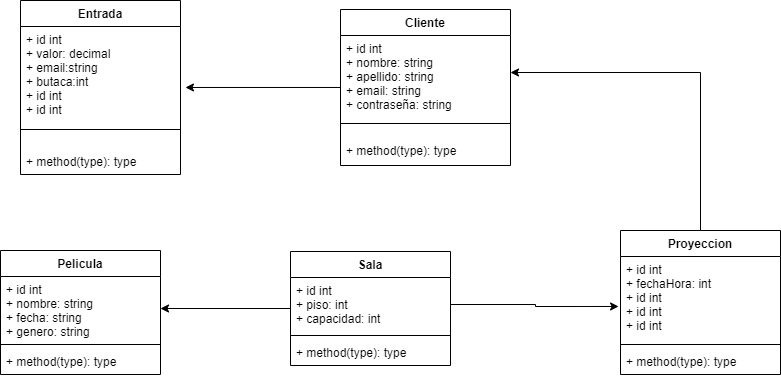

The diagram above was exported from draw.io. Its source (the exported page's mxGraphModel, read from the mxfile embedded in the PNG):
<mxGraphModel dx="1204" dy="593" grid="1" gridSize="10" guides="1" tooltips="1" connect="1" arrows="1" fold="1" page="1" pageScale="1" pageWidth="827" pageHeight="1169" math="0" shadow="0">
  <root>
    <mxCell id="0" />
    <mxCell id="1" parent="0" />
    <mxCell id="36" style="edgeStyle=orthogonalEdgeStyle;rounded=0;orthogonalLoop=1;jettySize=auto;html=1;entryX=1.031;entryY=0.726;entryDx=0;entryDy=0;entryPerimeter=0;" edge="1" parent="1" source="11" target="16">
      <mxGeometry relative="1" as="geometry" />
    </mxCell>
    <mxCell id="11" value="Cliente" style="swimlane;fontStyle=1;align=center;verticalAlign=top;childLayout=stackLayout;horizontal=1;startSize=26;horizontalStack=0;resizeParent=1;resizeParentMax=0;resizeLast=0;collapsible=1;marginBottom=0;" parent="1" vertex="1">
      <mxGeometry x="420" y="69" width="170" height="156" as="geometry" />
    </mxCell>
    <mxCell id="12" value="+ id int&#10;+ nombre: string&#10;+ apellido: string&#10;+ email: string&#10;+ contraseña: string" style="text;strokeColor=none;fillColor=none;align=left;verticalAlign=top;spacingLeft=4;spacingRight=4;overflow=hidden;rotatable=0;points=[[0,0.5],[1,0.5]];portConstraint=eastwest;" parent="11" vertex="1">
      <mxGeometry y="26" width="170" height="74" as="geometry" />
    </mxCell>
    <mxCell id="13" value="" style="line;strokeWidth=1;fillColor=none;align=left;verticalAlign=middle;spacingTop=-1;spacingLeft=3;spacingRight=3;rotatable=0;labelPosition=right;points=[];portConstraint=eastwest;" parent="11" vertex="1">
      <mxGeometry y="100" width="170" height="28" as="geometry" />
    </mxCell>
    <mxCell id="14" value="+ method(type): type" style="text;strokeColor=none;fillColor=none;align=left;verticalAlign=top;spacingLeft=4;spacingRight=4;overflow=hidden;rotatable=0;points=[[0,0.5],[1,0.5]];portConstraint=eastwest;" parent="11" vertex="1">
      <mxGeometry y="128" width="170" height="28" as="geometry" />
    </mxCell>
    <mxCell id="15" value="Entrada" style="swimlane;fontStyle=1;align=center;verticalAlign=top;childLayout=stackLayout;horizontal=1;startSize=26;horizontalStack=0;resizeParent=1;resizeParentMax=0;resizeLast=0;collapsible=1;marginBottom=0;" parent="1" vertex="1">
      <mxGeometry x="100" y="60" width="160" height="174" as="geometry" />
    </mxCell>
    <mxCell id="16" value="+ id int&#10;+ valor: decimal&#10;+ email:string&#10;+ butaca:int&#10;+ id int&#10;+ id int" style="text;strokeColor=none;fillColor=none;align=left;verticalAlign=top;spacingLeft=4;spacingRight=4;overflow=hidden;rotatable=0;points=[[0,0.5],[1,0.5]];portConstraint=eastwest;" parent="15" vertex="1">
      <mxGeometry y="26" width="160" height="84" as="geometry" />
    </mxCell>
    <mxCell id="17" value="" style="line;strokeWidth=1;fillColor=none;align=left;verticalAlign=middle;spacingTop=-1;spacingLeft=3;spacingRight=3;rotatable=0;labelPosition=right;points=[];portConstraint=eastwest;" parent="15" vertex="1">
      <mxGeometry y="110" width="160" height="38" as="geometry" />
    </mxCell>
    <mxCell id="18" value="+ method(type): type" style="text;strokeColor=none;fillColor=none;align=left;verticalAlign=top;spacingLeft=4;spacingRight=4;overflow=hidden;rotatable=0;points=[[0,0.5],[1,0.5]];portConstraint=eastwest;" parent="15" vertex="1">
      <mxGeometry y="148" width="160" height="26" as="geometry" />
    </mxCell>
    <mxCell id="31" style="edgeStyle=orthogonalEdgeStyle;rounded=0;orthogonalLoop=1;jettySize=auto;html=1;entryX=1;entryY=0.5;entryDx=0;entryDy=0;" parent="1" source="19" target="28" edge="1">
      <mxGeometry relative="1" as="geometry" />
    </mxCell>
    <mxCell id="19" value="Sala" style="swimlane;fontStyle=1;align=center;verticalAlign=top;childLayout=stackLayout;horizontal=1;startSize=26;horizontalStack=0;resizeParent=1;resizeParentMax=0;resizeLast=0;collapsible=1;marginBottom=0;" parent="1" vertex="1">
      <mxGeometry x="370" y="311" width="160" height="114" as="geometry" />
    </mxCell>
    <mxCell id="20" value="+ id int &#10;+ piso: int&#10;+ capacidad: int " style="text;strokeColor=none;fillColor=none;align=left;verticalAlign=top;spacingLeft=4;spacingRight=4;overflow=hidden;rotatable=0;points=[[0,0.5],[1,0.5]];portConstraint=eastwest;" parent="19" vertex="1">
      <mxGeometry y="26" width="160" height="54" as="geometry" />
    </mxCell>
    <mxCell id="21" value="" style="line;strokeWidth=1;fillColor=none;align=left;verticalAlign=middle;spacingTop=-1;spacingLeft=3;spacingRight=3;rotatable=0;labelPosition=right;points=[];portConstraint=eastwest;" parent="19" vertex="1">
      <mxGeometry y="80" width="160" height="8" as="geometry" />
    </mxCell>
    <mxCell id="22" value="+ method(type): type" style="text;strokeColor=none;fillColor=none;align=left;verticalAlign=top;spacingLeft=4;spacingRight=4;overflow=hidden;rotatable=0;points=[[0,0.5],[1,0.5]];portConstraint=eastwest;" parent="19" vertex="1">
      <mxGeometry y="88" width="160" height="26" as="geometry" />
    </mxCell>
    <mxCell id="35" style="edgeStyle=orthogonalEdgeStyle;rounded=0;orthogonalLoop=1;jettySize=auto;html=1;entryX=1;entryY=0.5;entryDx=0;entryDy=0;" edge="1" parent="1" source="23" target="12">
      <mxGeometry relative="1" as="geometry" />
    </mxCell>
    <mxCell id="23" value="Proyeccion" style="swimlane;fontStyle=1;align=center;verticalAlign=top;childLayout=stackLayout;horizontal=1;startSize=26;horizontalStack=0;resizeParent=1;resizeParentMax=0;resizeLast=0;collapsible=1;marginBottom=0;" parent="1" vertex="1">
      <mxGeometry x="700" y="290" width="160" height="144" as="geometry" />
    </mxCell>
    <mxCell id="24" value="+ id int&#10;+ fechaHora: int &#10;+ id int&#10;+ id int&#10;+ id int" style="text;strokeColor=none;fillColor=none;align=left;verticalAlign=top;spacingLeft=4;spacingRight=4;overflow=hidden;rotatable=0;points=[[0,0.5],[1,0.5]];portConstraint=eastwest;" parent="23" vertex="1">
      <mxGeometry y="26" width="160" height="84" as="geometry" />
    </mxCell>
    <mxCell id="25" value="" style="line;strokeWidth=1;fillColor=none;align=left;verticalAlign=middle;spacingTop=-1;spacingLeft=3;spacingRight=3;rotatable=0;labelPosition=right;points=[];portConstraint=eastwest;" parent="23" vertex="1">
      <mxGeometry y="110" width="160" height="8" as="geometry" />
    </mxCell>
    <mxCell id="26" value="+ method(type): type" style="text;strokeColor=none;fillColor=none;align=left;verticalAlign=top;spacingLeft=4;spacingRight=4;overflow=hidden;rotatable=0;points=[[0,0.5],[1,0.5]];portConstraint=eastwest;" parent="23" vertex="1">
      <mxGeometry y="118" width="160" height="26" as="geometry" />
    </mxCell>
    <mxCell id="27" value="Pelicula" style="swimlane;fontStyle=1;align=center;verticalAlign=top;childLayout=stackLayout;horizontal=1;startSize=26;horizontalStack=0;resizeParent=1;resizeParentMax=0;resizeLast=0;collapsible=1;marginBottom=0;" parent="1" vertex="1">
      <mxGeometry x="80" y="310" width="160" height="124" as="geometry" />
    </mxCell>
    <mxCell id="28" value="+ id int&#10;+ nombre: string&#10;+ fecha: string &#10;+ genero: string" style="text;strokeColor=none;fillColor=none;align=left;verticalAlign=top;spacingLeft=4;spacingRight=4;overflow=hidden;rotatable=0;points=[[0,0.5],[1,0.5]];portConstraint=eastwest;" parent="27" vertex="1">
      <mxGeometry y="26" width="160" height="64" as="geometry" />
    </mxCell>
    <mxCell id="29" value="" style="line;strokeWidth=1;fillColor=none;align=left;verticalAlign=middle;spacingTop=-1;spacingLeft=3;spacingRight=3;rotatable=0;labelPosition=right;points=[];portConstraint=eastwest;" parent="27" vertex="1">
      <mxGeometry y="90" width="160" height="8" as="geometry" />
    </mxCell>
    <mxCell id="30" value="+ method(type): type" style="text;strokeColor=none;fillColor=none;align=left;verticalAlign=top;spacingLeft=4;spacingRight=4;overflow=hidden;rotatable=0;points=[[0,0.5],[1,0.5]];portConstraint=eastwest;" parent="27" vertex="1">
      <mxGeometry y="98" width="160" height="26" as="geometry" />
    </mxCell>
    <mxCell id="33" style="edgeStyle=orthogonalEdgeStyle;rounded=0;orthogonalLoop=1;jettySize=auto;html=1;entryX=-0.012;entryY=0.595;entryDx=0;entryDy=0;entryPerimeter=0;" parent="1" source="20" target="24" edge="1">
      <mxGeometry relative="1" as="geometry" />
    </mxCell>
  </root>
</mxGraphModel>